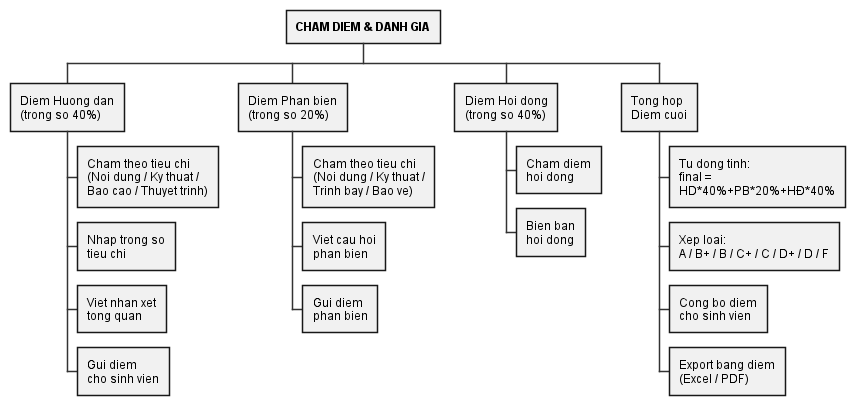

The diagram above was rendered by PlantUML. Its source (embedded in the PNG):
@startwbs
skinparam {
  BackgroundColor White
  ArrowColor #333333
  DefaultFontName Arial
  WrapWidth 180
}

* <b>CHAM DIEM & DANH GIA</b>
** Diem Huong dan\n(trong so 40%)
*** Cham theo tieu chi\n(Noi dung / Ky thuat /\nBao cao / Thuyet trinh)
*** Nhap trong so\ntieu chi
*** Viet nhan xet\ntong quan
*** Gui diem\ncho sinh vien
** Diem Phan bien\n(trong so 20%)
*** Cham theo tieu chi\n(Noi dung / Ky thuat /\nTrinh bay / Bao ve)
*** Viet cau hoi\nphan bien
*** Gui diem\nphan bien
** Diem Hoi dong\n(trong so 40%)
*** Cham diem\nhoi dong
*** Bien ban\nhoi dong
** Tong hop\nDiem cuoi
*** Tu dong tinh:\nfinal = HD*40%+PB*20%+HĐ*40%
*** Xep loai:\nA / B+ / B / C+ / C / D+ / D / F
*** Cong bo diem\ncho sinh vien
*** Export bang diem\n(Excel / PDF)
@endwbs